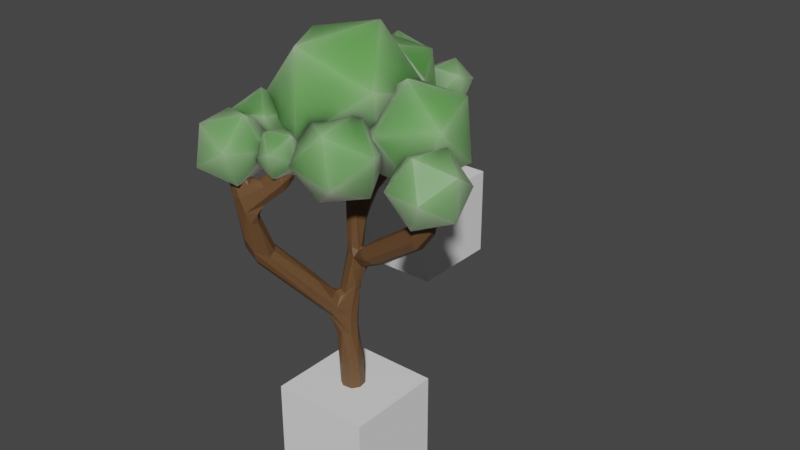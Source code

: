 # Source: tree.blend  (saved by Blender 3.6.11; exported with 4.5.12 LTS)
import bpy
from mathutils import Matrix  # noqa: F401  (used for matrix-valued properties, if any)

bpy.ops.wm.read_factory_settings(use_empty=True)
scene = bpy.context.scene
scene.name = 'Scene'

# ---- collections
col_collection = bpy.data.collections.new('Collection'); scene.collection.children.link(col_collection)

# ---- materials (node trees are filled in below, after node groups)
mat_material_002 = bpy.data.materials.new('Material.002')
mat_material_002.use_transparent_shadow = False
mat_material_001 = bpy.data.materials.new('Material.001')
mat_material_001.use_transparent_shadow = False

# ---- material node trees
mat_material_002.use_nodes = True; mat_material_002.node_tree.nodes.clear()
_N = mat_material_002.node_tree.nodes; _L = mat_material_002.node_tree.links
n0 = _N.new('ShaderNodeBsdfPrincipled'); n0.name = 'Principled BSDF'; n0.location = (10, 300)
n0.distribution = 'GGX'
n0.subsurface_method = 'RANDOM_WALK_SKIN'
n0.inputs[0].default_value = (0.1343, 0.06712, 0.0268, 1.0)
n0.inputs[3].default_value = 1.45
n0.inputs[27].default_value = (0.0, 0.0, 0.0, 1.0)
n0.inputs[28].default_value = 1.0
n1 = _N.new('ShaderNodeOutputMaterial'); n1.name = 'Material Output'; n1.location = (300, 300)
_L.new(n0.outputs[0], n1.inputs[0])
n1.is_active_output = True
mat_material_001.use_nodes = True; mat_material_001.node_tree.nodes.clear()
_N = mat_material_001.node_tree.nodes; _L = mat_material_001.node_tree.links
n0 = _N.new('ShaderNodeOutputMaterial'); n0.name = 'Material Output'; n0.location = (300, 300)
n1 = _N.new('ShaderNodeBsdfPrincipled'); n1.name = 'Principled BSDF'; n1.location = (10, 300)
n1.distribution = 'GGX'
n1.subsurface_method = 'RANDOM_WALK_SKIN'
n1.inputs[0].default_value = (0.08147, 0.3501, 0.04017, 1.0)
n1.inputs[3].default_value = 1.45
n1.inputs[8].default_value = 1.0
n1.inputs[9].default_value = (1.0, 1.0, 1.0)
n1.inputs[10].default_value = 1.0
n1.inputs[27].default_value = (0.0, 0.0, 0.0, 1.0)
n1.inputs[28].default_value = 1.0
_L.new(n1.outputs[0], n0.inputs[0])
n0.is_active_output = True

# ---- world
world_world = bpy.data.worlds.new('World'); scene.world = world_world
world_world.use_nodes = True; world_world.node_tree.nodes.clear()
_N = world_world.node_tree.nodes; _L = world_world.node_tree.links
n0 = _N.new('ShaderNodeOutputWorld'); n0.name = 'World Output'; n0.location = (300, 300)
n1 = _N.new('ShaderNodeBackground'); n1.name = 'Background'; n1.location = (10, 300)
n1.inputs[0].default_value = (0.05088, 0.05088, 0.05088, 1.0)
_L.new(n1.outputs[0], n0.inputs[0])
n0.is_active_output = True
world_world.color = (0.05088, 0.05088, 0.05088)
world_world.use_sun_shadow = False
world_world.sun_shadow_jitter_overblur = 0.0

# ---- meshes
me_cube_001 = bpy.data.meshes.new('Cube.001')
me_cube_001.from_pydata([(-1.0, -1.0, -1.0), (-1.0, -1.0, 1.0), (-1.0, 1.0, -1.0), (-1.0, 1.0, 1.0), (1.0, -1.0, -1.0), (1.0, -1.0, 1.0), (1.0, 1.0, -1.0), (1.0, 1.0, 1.0)], [], [(0, 1, 3, 2), (2, 3, 7, 6), (6, 7, 5, 4), (4, 5, 1, 0), (2, 6, 4, 0), (7, 3, 1, 5)])
_uv = me_cube_001.uv_layers.new(name='UVMap')
_uv.uv.foreach_set('vector', [0.375, 0.0, 0.625, 0.0, 0.625, 0.25, 0.375, 0.25, 0.375, 0.25, 0.625, 0.25, 0.625, 0.5, 0.375, 0.5, 0.375, 0.5, 0.625, 0.5, 0.625, 0.75, 0.375, 0.75, 0.375, 0.75, 0.625, 0.75, 0.625, 1.0, 0.375, 1.0, 0.125, 0.5, 0.375, 0.5, 0.375, 0.75, 0.125, 0.75, 0.625, 0.5, 0.875, 0.5, 0.875, 0.75, 0.625, 0.75])
me_cube_001.update()
me_vert = bpy.data.meshes.new('Vert')
me_vert.from_pydata([(0.0, 0.0, -0.6924), (-0.2932, 0.2188, 5.566), (-0.1466, 0.0006966, 1.517), (-0.9907, -1.26, 3.051), (-0.9907, -1.708, 4.153), (0.005902, 0.1595, 3.874), (-0.2199, 2.246, 4.819), (-0.6398, 2.238, 5.539), (-0.07035, 0.08008, 2.575), (1.633, -0.05039, 3.743), (1.822, -0.05039, 4.707), (0.2045, 2.496, 5.534), (-0.4753, -1.232, 4.551), (-1.268, -1.45, 4.91), (-0.3678, -1.193, 4.899)], [(5, 1), (0, 2), (2, 3), (3, 4), (8, 5), (5, 6), (6, 7), (2, 8), (8, 9), (9, 10), (6, 11), (4, 12), (4, 13), (12, 14)], [])
me_vert.materials.append(mat_material_002)
me_vert.update()
me_cube_002 = bpy.data.meshes.new('Cube.002')
me_cube_002.from_pydata([(-1.0, -1.0, -1.0), (-1.0, -1.0, 1.0), (-1.0, 1.0, -1.0), (-1.0, 1.0, 1.0), (1.0, -1.0, -1.0), (1.0, -1.0, 1.0), (1.0, 1.0, -1.0), (1.0, 1.0, 1.0)], [], [(0, 1, 3, 2), (2, 3, 7, 6), (6, 7, 5, 4), (4, 5, 1, 0), (2, 6, 4, 0), (7, 3, 1, 5)])
_uv = me_cube_002.uv_layers.new(name='UVMap')
_uv.uv.foreach_set('vector', [0.375, 0.0, 0.625, 0.0, 0.625, 0.25, 0.375, 0.25, 0.375, 0.25, 0.625, 0.25, 0.625, 0.5, 0.375, 0.5, 0.375, 0.5, 0.625, 0.5, 0.625, 0.75, 0.375, 0.75, 0.375, 0.75, 0.625, 0.75, 0.625, 1.0, 0.375, 1.0, 0.125, 0.5, 0.375, 0.5, 0.375, 0.75, 0.125, 0.75, 0.625, 0.5, 0.875, 0.5, 0.875, 0.75, 0.625, 0.75])
me_cube_002.update()
me_icosphere_001 = bpy.data.meshes.new('Icosphere.001')
me_icosphere_001.from_pydata([(-0.4165, 0.9084, -0.03593), (-0.8391, 0.08638, -0.5371), (-0.849, 0.1234, 0.5137), (0.05698, 0.5513, 0.8323), (0.6269, 0.7788, -0.0215), (0.07306, 0.4915, -0.8678), (-0.6269, -0.7788, 0.0215), (-0.07306, -0.4915, 0.8678), (0.8391, -0.08638, 0.5371), (0.849, -0.1234, -0.5137), (-0.05698, -0.5513, -0.8323), (0.4165, -0.9084, 0.03593), (-4.284, 0.9681, 2.595), (-2.275, 1.071, 3.111), (-3.071, 2.432, 1.76), (-4.453, 1.43, 0.5771), (-4.511, -0.5513, 1.197), (-3.165, -0.7732, 2.763), (-1.202, 1.596, 1.412), (-2.548, 1.818, -0.1538), (-3.438, -0.02615, -0.5014), (-2.642, -1.388, 0.8498), (-1.26, -0.3853, 2.033), (-1.429, 0.07646, 0.01473), (-4.127, 3.458, 1.397), (-3.608, 3.269, 2.071), (-3.39, 3.907, 1.518), (-3.622, 3.659, 0.7152), (-3.984, 2.868, 0.7718), (-3.975, 2.627, 1.61), (-2.781, 3.353, 1.806), (-2.79, 3.594, 0.968), (-3.157, 2.951, 0.5067), (-3.375, 2.313, 1.06), (-3.143, 2.561, 1.863), (-2.637, 2.762, 1.181), (-2.504, 3.485, 0.7358), (-2.476, 2.872, 0.9583), (-2.553, 3.368, 1.376), (-2.193, 3.869, 1.163), (-1.893, 3.683, 0.6137), (-2.069, 3.067, 0.4871), (-2.149, 2.877, 1.523), (-1.974, 3.493, 1.65), (-1.566, 3.687, 1.179), (-1.489, 3.192, 0.7607), (-1.85, 2.691, 0.9737), (-1.539, 3.074, 1.401), (-2.776, 2.424, 0.605), (-3.487, 2.281, 1.347), (-2.759, 3.011, 1.46), (-1.873, 2.645, 1.065), (-2.053, 1.687, 0.7079), (-3.05, 1.462, 0.8817), (-3.024, 2.413, 2.266), (-2.026, 2.638, 2.092), (-1.589, 1.819, 1.627), (-2.317, 1.089, 1.513), (-3.204, 1.455, 1.908), (-2.3, 1.676, 2.368), (-3.711, -1.896, 1.379), (-3.586, -2.661, 0.7458), (-3.162, -1.776, 0.5503), (-3.798, -1.058, 0.8379), (-4.615, -1.5, 1.211), (-4.484, -2.491, 1.154), (-3.596, -2.297, -0.1863), (-3.727, -1.306, -0.1294), (-4.625, -1.135, 0.279), (-5.049, -2.021, 0.4745), (-4.413, -2.739, 0.187), (-4.5, -1.901, -0.354), (-2.815, -2.059, 0.6979), (-3.404, -1.961, 0.4347), (-2.869, -1.908, 0.06493), (-2.399, -1.635, 0.427), (-2.645, -1.518, 1.02), (-3.266, -1.719, 1.025), (-3.353, -1.475, 0.001043), (-2.732, -1.274, -0.003686), (-2.593, -1.032, 0.5869), (-3.129, -1.084, 0.9566), (-3.598, -1.358, 0.5945), (-3.183, -0.9336, 0.3236), (-4.912, -1.395, 0.1767), (-4.128, -1.035, -0.3314), (-3.997, -1.767, 0.3391), (-4.611, -1.593, 1.11), (-5.121, -0.7543, 0.9168), (-4.823, -0.4095, 0.02569), (-3.343, -1.012, 0.2884), (-3.641, -1.356, 1.179), (-4.336, -0.7304, 1.537), (-4.467, 0.001237, 0.8661), (-3.853, -0.1725, 0.09471), (-3.552, -0.3709, 1.028), (-1.332, 0.1992, 0.5021), (-2.172, -0.004038, -0.3325), (-2.491, 0.1509, 0.8156), (-1.659, -0.3743, 1.506), (-0.8268, -0.8538, 0.7845), (-1.144, -0.625, -0.3517), (-3.019, -0.7031, 0.1554), (-2.702, -0.932, 1.292), (-1.674, -1.553, 1.272), (-1.355, -1.708, 0.1243), (-2.186, -1.183, -0.566), (-2.514, -1.756, 0.4378), (0.1767, 1.307, 0.2304), (0.103, 0.2516, 1.272), (-0.3962, -0.0221, -0.09936), (-1.046, 1.213, -0.6059), (-0.9487, 2.25, 0.4521), (-0.2385, 1.656, 1.613), (-1.166, -0.4952, 1.079), (-1.876, 0.0988, -0.08155), (-2.217, 1.503, 0.2593), (-1.718, 1.776, 1.63), (-1.068, 0.5416, 2.137), (-2.291, 0.4472, 1.301), (-1.023, 1.946, 0.05668), (-1.447, 1.463, -0.06045), (-1.512, 2.036, -0.3672), (-1.354, 2.509, 0.05378), (-1.191, 2.229, 0.6206), (-1.249, 1.582, 0.55), (-2.039, 1.728, -0.1357), (-1.981, 2.374, -0.06514), (-1.783, 2.494, 0.5453), (-1.718, 1.921, 0.852), (-1.876, 1.448, 0.4311), (-2.207, 2.011, 0.4282)], [], [(0, 1, 2), (1, 0, 5), (0, 2, 3), (0, 3, 4), (0, 4, 5), (1, 5, 10), (2, 1, 6), (3, 2, 7), (4, 3, 8), (5, 4, 9), (1, 10, 6), (2, 6, 7), (3, 7, 8), (4, 8, 9), (5, 9, 10), (6, 10, 11), (7, 6, 11), (8, 7, 11), (9, 8, 11), (10, 9, 11), (12, 13, 14), (13, 12, 17), (12, 14, 15), (12, 15, 16), (12, 16, 17), (13, 17, 22), (14, 13, 18), (15, 14, 19), (16, 15, 20), (17, 16, 21), (13, 22, 18), (14, 18, 19), (15, 19, 20), (16, 20, 21), (17, 21, 22), (18, 22, 23), (19, 18, 23), (20, 19, 23), (21, 20, 23), (22, 21, 23), (24, 25, 26), (25, 24, 29), (24, 26, 27), (24, 27, 28), (24, 28, 29), (25, 29, 34), (26, 25, 30), (27, 26, 31), (28, 27, 32), (29, 28, 33), (25, 34, 30), (26, 30, 31), (27, 31, 32), (28, 32, 33), (29, 33, 34), (30, 34, 35), (31, 30, 35), (32, 31, 35), (33, 32, 35), (34, 33, 35), (36, 37, 38), (37, 36, 41), (36, 38, 39), (36, 39, 40), (36, 40, 41), (37, 41, 46), (38, 37, 42), (39, 38, 43), (40, 39, 44), (41, 40, 45), (37, 46, 42), (38, 42, 43), (39, 43, 44), (40, 44, 45), (41, 45, 46), (42, 46, 47), (43, 42, 47), (44, 43, 47), (45, 44, 47), (46, 45, 47), (48, 49, 50), (49, 48, 53), (48, 50, 51), (48, 51, 52), (48, 52, 53), (49, 53, 58), (50, 49, 54), (51, 50, 55), (52, 51, 56), (53, 52, 57), (49, 58, 54), (50, 54, 55), (51, 55, 56), (52, 56, 57), (53, 57, 58), (54, 58, 59), (55, 54, 59), (56, 55, 59), (57, 56, 59), (58, 57, 59), (60, 61, 62), (61, 60, 65), (60, 62, 63), (60, 63, 64), (60, 64, 65), (61, 65, 70), (62, 61, 66), (63, 62, 67), (64, 63, 68), (65, 64, 69), (61, 70, 66), (62, 66, 67), (63, 67, 68), (64, 68, 69), (65, 69, 70), (66, 70, 71), (67, 66, 71), (68, 67, 71), (69, 68, 71), (70, 69, 71), (72, 73, 74), (73, 72, 77), (72, 74, 75), (72, 75, 76), (72, 76, 77), (73, 77, 82), (74, 73, 78), (75, 74, 79), (76, 75, 80), (77, 76, 81), (73, 82, 78), (74, 78, 79), (75, 79, 80), (76, 80, 81), (77, 81, 82), (78, 82, 83), (79, 78, 83), (80, 79, 83), (81, 80, 83), (82, 81, 83), (84, 85, 86), (85, 84, 89), (84, 86, 87), (84, 87, 88), (84, 88, 89), (85, 89, 94), (86, 85, 90), (87, 86, 91), (88, 87, 92), (89, 88, 93), (85, 94, 90), (86, 90, 91), (87, 91, 92), (88, 92, 93), (89, 93, 94), (90, 94, 95), (91, 90, 95), (92, 91, 95), (93, 92, 95), (94, 93, 95), (96, 97, 98), (97, 96, 101), (96, 98, 99), (96, 99, 100), (96, 100, 101), (97, 101, 106), (98, 97, 102), (99, 98, 103), (100, 99, 104), (101, 100, 105), (97, 106, 102), (98, 102, 103), (99, 103, 104), (100, 104, 105), (101, 105, 106), (102, 106, 107), (103, 102, 107), (104, 103, 107), (105, 104, 107), (106, 105, 107), (108, 109, 110), (109, 108, 113), (108, 110, 111), (108, 111, 112), (108, 112, 113), (109, 113, 118), (110, 109, 114), (111, 110, 115), (112, 111, 116), (113, 112, 117), (109, 118, 114), (110, 114, 115), (111, 115, 116), (112, 116, 117), (113, 117, 118), (114, 118, 119), (115, 114, 119), (116, 115, 119), (117, 116, 119), (118, 117, 119), (120, 121, 122), (121, 120, 125), (120, 122, 123), (120, 123, 124), (120, 124, 125), (121, 125, 130), (122, 121, 126), (123, 122, 127), (124, 123, 128), (125, 124, 129), (121, 130, 126), (122, 126, 127), (123, 127, 128), (124, 128, 129), (125, 129, 130), (126, 130, 131), (127, 126, 131), (128, 127, 131), (129, 128, 131), (130, 129, 131)])
me_icosphere_001.materials.append(mat_material_001)
me_icosphere_001.update()

# ---- objects
ob_cube = bpy.data.objects.new('Cube', me_cube_001)
ob_vert = bpy.data.objects.new('Vert', me_vert)
ob_cube_001 = bpy.data.objects.new('Cube.001', me_cube_002)
ob_icosphere = bpy.data.objects.new('Icosphere', me_icosphere_001)

# ---- transforms, parenting, visibility, modifiers, constraints
ob_cube.location = (-2.335, 4.906, 1.0)
ob_vert.location = (0.0, 0.0, 0.0)
_m = ob_vert.modifiers.new('Skin', 'SKIN')
_m.branch_smoothing = 1.0
_m.use_x_symmetry = False
_m = ob_vert.modifiers.new('Subdivision', 'SUBSURF')
_m = ob_vert.modifiers.new('Decimate', 'DECIMATE')
_m.ratio = 0.102
_m = ob_vert.modifiers.new('Boolean', 'BOOLEAN')
_m.object = ob_cube_001
ob_cube_001.location = (0.0, 0.0, -1.0)
ob_icosphere.location = (1.804, -0.07452, 4.67)
ob_icosphere.scale = (0.7526, 0.7526, 0.7526)

# ---- collection membership
col_collection.objects.link(ob_cube)
col_collection.objects.link(ob_vert)
col_collection.objects.link(ob_cube_001)
col_collection.objects.link(ob_icosphere)

# ---- scene / render settings (as saved in the file)
scene.frame_start = 1; scene.frame_end = 250; scene.frame_set(1)
scene.render.engine = 'BLENDER_EEVEE_NEXT'
scene.cycles.sampling_pattern = 'TABULATED_SOBOL'
scene.eevee.use_gtao = True
scene.eevee.gtao_quality = 1.0
scene.eevee.gtao_distance = 0.549
scene.eevee.fast_gi_quality = 1.0
scene.view_settings.view_transform = 'Filmic'
bpy.context.view_layer.update()

# ---- added for rendering (the .blend has no active camera and no usable light): camera, sun
cam_auto = bpy.data.cameras.new('AutoCamera')
cam_auto.lens = 50.0
cam_auto.sensor_width = 36.0
cam_auto.clip_end = 1000.0
ob_auto_camera = bpy.data.objects.new('AutoCamera', cam_auto)
scene.collection.objects.link(ob_auto_camera)
ob_auto_camera.location = (11.9421, -12.9803, 12.4163)
ob_auto_camera.rotation_euler = (1.09748, -7.21219e-08, 0.694738)
scene.camera = ob_auto_camera
light_auto_sun = bpy.data.lights.new('AutoSun', 'SUN')
light_auto_sun.energy = 3.0
light_auto_sun.angle = 0.0523599
ob_auto_sun = bpy.data.objects.new('AutoSun', light_auto_sun)
scene.collection.objects.link(ob_auto_sun)
ob_auto_sun.rotation_euler = (0.872665, 0.174533, 0.523599)
bpy.context.view_layer.update()
